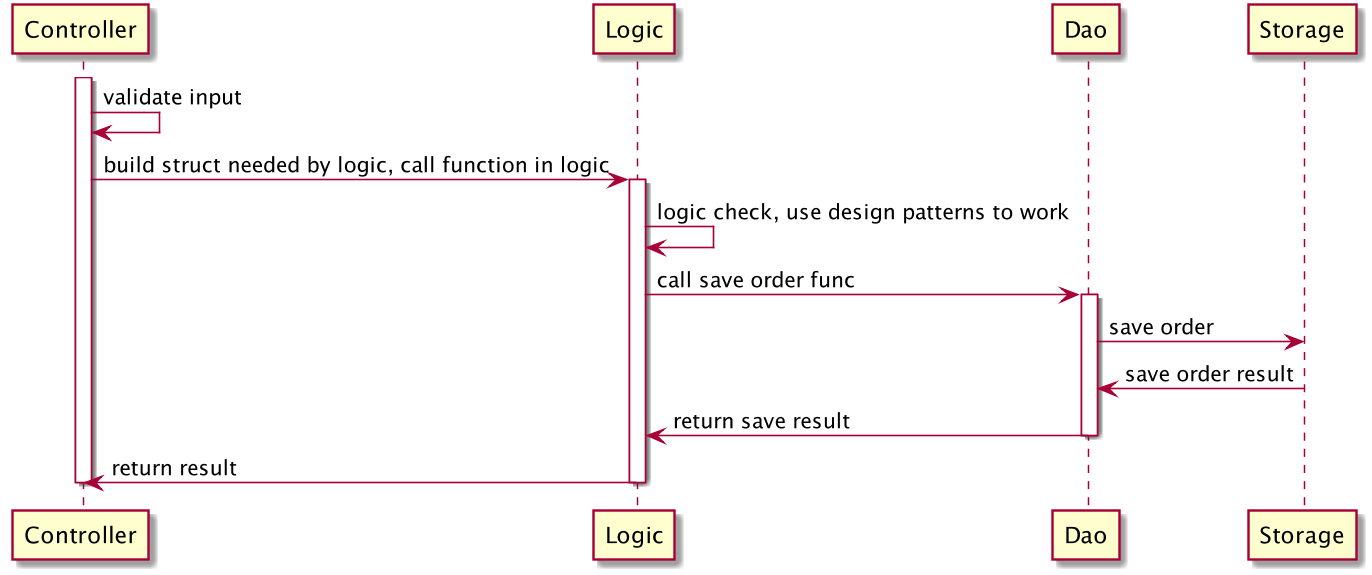

The diagram above was rendered by PlantUML. Its source (embedded in the PNG):
@startuml controller-logic-dao
scale 1366*768


activate Controller
Controller -> Controller: validate input

Controller -> Logic : build struct needed by logic, call function in logic
activate Logic
Logic -> Logic: logic check, use design patterns to work
Logic -> Dao: call save order func
activate Dao
Dao -> Storage: save order
Storage -> Dao: save order result
Dao -> Logic: return save result
deactivate Dao
Logic -> Controller: return result
deactivate Logic

deactivate Controller
@enduml